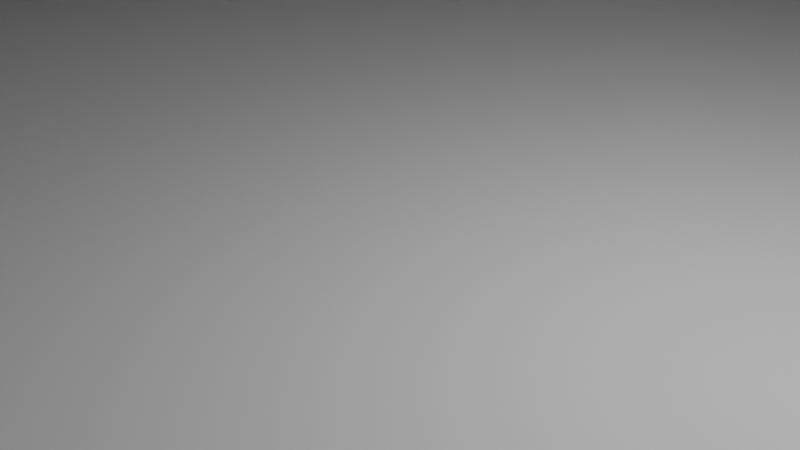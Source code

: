 # Source: cactus.blend  (saved by Blender 5.1.30; exported with 4.5.12 LTS)
import bpy
from mathutils import Matrix  # noqa: F401  (used for matrix-valued properties, if any)

bpy.ops.wm.read_factory_settings(use_empty=True)
scene = bpy.context.scene
scene.name = 'Scene'

# ---- collections
col_collection = bpy.data.collections.new('Collection'); scene.collection.children.link(col_collection)

# ---- world
world_world = bpy.data.worlds.new('World'); scene.world = world_world
world_world.use_nodes = True; world_world.node_tree.nodes.clear()
_N = world_world.node_tree.nodes; _L = world_world.node_tree.links
n0 = _N.new('ShaderNodeOutputWorld'); n0.name = 'World Output'; n0.location = (200, 100)
n1 = _N.new('ShaderNodeBackground'); n1.name = 'Background'; n1.location = (-200, 100)
n1.inputs[0].default_value = (0.05088, 0.05088, 0.05088, 1.0)
_L.new(n1.outputs[0], n0.inputs[0])
n0.is_active_output = True
world_world.color = (0.05088, 0.05088, 0.05088)
world_world.sun_shadow_jitter_overblur = 0.0

# ---- cameras
cam_camera = bpy.data.cameras.new('Camera')
cam_camera.clip_end = 100.0
cam_camera.ortho_scale = 7.314

# ---- lights
light_light = bpy.data.lights.new('Light', 'POINT')
light_light.energy = 1000.0
light_light.shadow_soft_size = 0.1

# ---- meshes
me_cylinder = bpy.data.meshes.new('Cylinder')
me_cylinder.from_pydata([(0.0, 40.0, -75.5), (0.0, 40.0, -70.5), (-30.0, -5.0, 15.0), (15.31, 36.96, -75.5), (30.0, 5.0, -25.0), (15.31, 36.96, -70.5), (-30.0, -4.619, 13.09), (28.28, 28.28, -75.5), (28.28, 28.28, -70.5), (36.96, 15.31, -75.5), (36.96, 15.31, -70.5), (30.0, 4.619, -26.91), (-30.0, -3.536, 11.46), (40.0, 0.0, -75.5), (40.0, 0.0, -70.5), (36.96, -15.31, -75.5), (-30.0, -1.913, 10.38), (36.96, -15.31, -70.5), (28.28, -28.28, -75.5), (30.0, 3.536, -28.54), (28.28, -28.28, -70.5), (-30.0, 0.0, 10.0), (15.31, -36.96, -75.5), (15.31, -36.96, -70.5), (0.0, -40.0, -75.5), (30.0, 1.913, -29.62), (-30.0, 1.913, 10.38), (0.0, -40.0, -70.5), (-15.31, -36.96, -75.5), (-30.0, 3.536, 11.46), (-15.31, -36.96, -70.5), (-28.28, -28.28, -75.5), (-28.28, -28.28, -70.5), (30.0, 0.0, -30.0), (-36.96, -15.31, -75.5), (-30.0, 4.619, 13.09), (-36.96, -15.31, -70.5), (30.0, -1.913, -29.62), (-40.0, 0.0, -75.5), (-40.0, 0.0, -70.5), (-36.96, 15.31, -75.5), (-30.0, 5.0, 15.0), (-36.96, 15.31, -70.5), (-28.28, 28.28, -75.5), (-30.0, 4.619, 16.91), (-28.28, 28.28, -70.5), (30.0, -3.536, -28.54), (-15.31, 36.96, -75.5), (-15.31, 36.96, -70.5), (-30.0, 3.536, 18.54), (-30.0, 1.913, 19.62), (30.0, -4.619, -26.91), (4.47e-06, 9.593, 75.0), (0.0, 15.0, 48.48), (-30.0, 0.0, 20.0), (30.0, -5.0, -25.0), (3.094e-06, 11.26, 73.7), (-30.0, -1.913, 19.62), (1.844e-06, 12.77, 69.94), (-30.0, -3.536, 18.54), (30.0, -4.619, -23.09), (8.661e-07, 13.97, 64.07), (-30.0, -4.619, 16.91), (30.0, -3.536, -21.46), (2.165e-07, 14.74, 56.68), (-35.0, -5.0, 20.0), (3.671, 8.863, 75.0), (-36.91, -4.619, 20.0), (30.0, -1.913, -20.38), (-38.54, -3.536, 20.0), (5.74, 13.86, 48.48), (-39.62, -1.913, 20.0), (-40.0, 0.0, 20.0), (4.31, 10.41, 73.7), (-39.62, 1.913, 20.0), (30.0, 0.0, -20.0), (4.887, 11.8, 69.94), (-38.54, 3.536, 20.0), (-36.91, 4.619, 20.0), (5.345, 12.9, 64.07), (-35.0, 5.0, 20.0), (30.0, 1.913, -20.38), (-33.09, 4.619, 20.0), (5.639, 13.61, 56.68), (-31.46, 3.536, 20.0), (6.783, 6.783, 75.0), (-30.38, 1.913, 20.0), (10.61, 10.61, 48.48), (30.0, 3.536, -21.46), (-30.0, 0.0, 20.0), (-30.38, -1.913, 20.0), (7.965, 7.965, 73.7), (-31.46, -3.536, 20.0), (9.031, 9.031, 69.94), (30.0, 4.619, -23.09), (-33.09, -4.619, 20.0), (35.0, 5.0, -20.0), (-31.95, -5.0, 15.34), (-33.37, -5.0, 16.22), (9.876, 9.876, 64.07), (-34.31, -5.0, 17.44), (36.91, 4.619, -20.0), (-34.84, -5.0, 18.76), (10.42, 10.42, 56.68), (38.54, 3.536, -20.0), (-31.2, -4.619, 17.12), (-32.08, -4.619, 17.67), (8.863, 3.671, 75.0), (39.62, 1.913, -20.0), (-32.66, -4.619, 18.42), (-32.99, -4.619, 19.24), (13.86, 5.74, 48.48), (-30.57, -3.536, 18.64), (40.0, 0.0, -20.0), (-30.99, -3.536, 18.89), (10.41, 4.31, 73.7), (-31.26, -3.536, 19.25), (39.62, -1.913, -20.0), (11.8, 4.887, 69.94), (-31.42, -3.536, 19.64), (-30.15, -1.913, 19.65), (38.54, -3.536, -20.0), (12.9, 5.345, 64.07), (-30.26, -1.913, 19.71), (-30.33, -1.913, 19.8), (36.91, -4.619, -20.0), (-30.37, -1.913, 19.91), (13.61, 5.639, 56.68), (35.0, -5.0, -20.0), (-30.0, 0.0, 20.0), (9.593, 0.0, 75.0), (15.0, 0.0, 48.48), (33.09, -4.619, -20.0), (-30.15, 1.913, 19.65), (11.26, 0.0, 73.7), (31.46, -3.536, -20.0), (-30.26, 1.913, 19.71), (-30.33, 1.913, 19.8), (12.77, 0.0, 69.94), (-30.37, 1.913, 19.91), (30.38, -1.913, -20.0), (-30.57, 3.536, 18.64), (30.0, 0.0, -20.0), (13.97, 0.0, 64.07), (-30.99, 3.536, 18.89), (-31.26, 3.536, 19.25), (30.38, 1.913, -20.0), (-31.42, 3.536, 19.64), (14.74, 0.0, 56.68), (-31.2, 4.619, 17.12), (31.46, 3.536, -20.0), (-32.08, 4.619, 17.67), (8.863, -3.671, 75.0), (13.86, -5.74, 48.48), (-32.66, 4.619, 18.42), (33.09, 4.619, -20.0), (-32.99, 4.619, 19.24), (-31.95, 5.0, 15.34), (10.41, -4.31, 73.7), (31.95, 5.0, -24.66), (-33.37, 5.0, 16.22), (11.8, -4.887, 69.94), (-34.31, 5.0, 17.44), (33.37, 5.0, -23.78), (-34.84, 5.0, 18.76), (12.9, -5.345, 64.07), (-32.7, 4.619, 13.56), (34.31, 5.0, -22.56), (-34.66, 4.619, 14.78), (34.84, 5.0, -21.24), (-35.96, 4.619, 16.45), (-36.69, 4.619, 18.29), (13.61, -5.639, 56.68), (31.2, 4.619, -22.88), (-33.33, 3.536, 12.05), (6.783, -6.783, 75.0), (-35.75, 3.536, 13.55), (-37.36, 3.536, 15.62), (32.08, 4.619, -22.33), (10.61, -10.61, 48.48), (-38.26, 3.536, 17.89), (32.66, 4.619, -21.58), (-33.75, 1.913, 11.04), (7.965, -7.965, 73.7), (-36.48, 1.913, 12.73), (-38.3, 1.913, 15.07), (32.99, 4.619, -20.76), (9.031, -9.031, 69.94), (-39.31, 1.913, 17.62), (-33.9, 0.0, 10.68), (30.57, 3.536, -21.36), (9.876, -9.876, 64.07), (-36.74, 0.0, 12.45), (-38.63, 0.0, 14.87), (30.99, 3.536, -21.11), (-39.68, 0.0, 17.53), (10.42, -10.42, 56.68), (3.671, -8.863, 75.0), (-33.75, -1.913, 11.04), (-36.48, -1.913, 12.73), (31.26, 3.536, -20.75), (-38.3, -1.913, 15.07), (31.42, 3.536, -20.36), (-39.31, -1.913, 17.62), (5.74, -13.86, 48.48), (-33.33, -3.536, 12.05), (30.15, 1.913, -20.35), (-35.75, -3.536, 13.55), (4.31, -10.41, 73.7), (-37.36, -3.536, 15.62), (30.26, 1.913, -20.29), (-38.26, -3.536, 17.89), (4.887, -11.8, 69.94), (30.33, 1.913, -20.2), (-36.69, -4.619, 18.29), (-35.96, -4.619, 16.45), (5.345, -12.9, 64.07), (-34.66, -4.619, 14.78), (30.37, 1.913, -20.09), (-32.7, -4.619, 13.56), (5.639, -13.61, 56.68), (-35.0, -3.478, 50.0), (4.694e-06, -9.593, 75.0), (-35.0, -5.0, 48.59), (30.0, 0.0, -20.0), (0.0, -15.0, 48.48), (-35.0, -4.239, 49.81), (-35.0, -4.796, 49.29), (3.248e-06, -11.26, 73.7), (1.935e-06, -12.77, 69.94), (-35.13, -3.453, 50.0), (-36.91, -4.619, 48.59), (30.15, -1.913, -20.35), (-36.02, -4.036, 49.81), (9.011e-07, -13.97, 64.07), (-36.67, -4.463, 49.29), (30.26, -1.913, -20.29), (-36.0, -2.871, 50.0), (2.305e-07, -14.74, 56.68), (-38.54, -3.536, 48.59), (30.33, -1.913, -20.2), (-3.671, -8.863, 75.0), (-37.27, -3.203, 49.81), (-38.2, -3.446, 49.29), (30.37, -1.913, -20.09), (-5.74, -13.86, 48.48), (-36.84, -1.616, 50.0), (-39.62, -1.913, 48.59), (-4.31, -10.41, 73.7), (30.57, -3.536, -21.36), (-38.23, -1.765, 49.81), (-39.25, -1.874, 49.29), (-4.887, -11.8, 69.94), (30.99, -3.536, -21.11), (-37.16, 3.008e-06, 50.0), (31.26, -3.536, -20.75), (-40.0, 0.0, 48.59), (-38.58, 1.502e-06, 49.81), (-5.345, -12.9, 64.07), (31.42, -3.536, -20.36), (-39.62, 4.005e-07, 49.29), (-5.639, -13.61, 56.68), (-36.84, 1.616, 50.0), (-6.783, -6.783, 75.0), (-39.62, 1.913, 48.59), (-38.23, 1.765, 49.81), (31.2, -4.619, -22.88), (-39.25, 1.874, 49.29), (-10.61, -10.61, 48.48), (-36.0, 2.871, 50.0), (32.08, -4.619, -22.33), (-7.965, -7.965, 73.7), (-38.54, 3.536, 48.59), (-37.27, 3.203, 49.81), (32.66, -4.619, -21.58), (-38.2, 3.446, 49.29), (-9.031, -9.031, 69.94), (-35.13, 3.453, 50.0), (32.99, -4.619, -20.76), (31.95, -5.0, -24.66), (-36.91, 4.619, 48.59), (-9.876, -9.876, 64.07), (-36.02, 4.036, 49.81), (-36.67, 4.463, 49.29), (33.37, -5.0, -23.78), (-10.42, -10.42, 56.68), (-35.0, 3.478, 50.0), (-35.0, 5.0, 48.59), (34.31, -5.0, -22.56), (-8.863, -3.671, 75.0), (-35.0, 4.239, 49.81), (34.84, -5.0, -21.24), (-35.0, 4.796, 49.29), (-34.87, 3.453, 50.0), (-13.86, -5.74, 48.48), (32.7, -4.619, -26.44), (-33.09, 4.619, 48.59), (-10.41, -4.31, 73.7), (-33.98, 4.036, 49.81), (-33.33, 4.463, 49.29), (34.66, -4.619, -25.22), (-11.8, -4.887, 69.94), (-34.0, 2.871, 50.0), (-31.46, 3.536, 48.59), (35.96, -4.619, -23.55), (-12.9, -5.345, 64.07), (-32.73, 3.203, 49.81), (-13.61, -5.639, 56.68), (-31.8, 3.446, 49.29), (36.69, -4.619, -21.71), (-33.16, 1.616, 50.0), (33.33, -3.536, -27.95), (-30.38, 1.913, 48.59), (-9.593, 0.0, 75.0), (-31.77, 1.765, 49.81), (35.75, -3.536, -26.45), (-30.75, 1.874, 49.29), (-32.84, 0.0, 50.0), (-15.0, 0.0, 48.48), (-11.26, 0.0, 73.7), (-30.0, 0.0, 48.59), (-31.42, 0.0, 49.81), (37.36, -3.536, -24.38), (-12.77, 0.0, 69.94), (-30.38, 0.0, 49.29), (38.26, -3.536, -22.11), (-33.16, -1.616, 50.0), (33.75, -1.913, -28.96), (-30.38, -1.913, 48.59), (-31.77, -1.765, 49.81), (-13.97, 0.0, 64.07), (36.48, -1.913, -27.27), (-30.75, -1.874, 49.29), (-34.0, -2.871, 50.0), (-14.74, 0.0, 56.68), (-31.46, -3.536, 48.59), (-8.863, 3.671, 75.0), (38.3, -1.913, -24.93), (-32.73, -3.203, 49.81), (-31.8, -3.446, 49.29), (-13.86, 5.74, 48.48), (-34.87, -3.453, 50.0), (39.31, -1.913, -22.38), (-33.09, -4.619, 48.59), (33.9, 0.0, -29.32), (-33.98, -4.036, 49.81), (-10.41, 4.31, 73.7), (-33.33, -4.463, 49.29), (36.74, 0.0, -27.55), (-11.8, 4.887, 69.94), (38.63, 0.0, -25.13), (-12.9, 5.345, 64.07), (-13.61, 5.639, 56.68), (39.68, 0.0, -22.47), (33.75, 1.913, -28.96), (-6.783, 6.783, 75.0), (36.48, 1.913, -27.27), (-10.61, 10.61, 48.48), (-7.965, 7.965, 73.7), (38.3, 1.913, -24.93), (39.31, 1.913, -22.38), (-9.031, 9.031, 69.94), (33.33, 3.536, -27.95), (-9.876, 9.876, 64.07), (-10.42, 10.42, 56.68), (35.75, 3.536, -26.45), (37.36, 3.536, -24.38), (-3.671, 8.863, 75.0), (-5.74, 13.86, 48.48), (38.26, 3.536, -22.11), (-4.31, 10.41, 73.7), (36.69, 4.619, -21.71), (-4.887, 11.8, 69.94), (35.96, 4.619, -23.55), (34.66, 4.619, -25.22), (-5.345, 12.9, 64.07), (32.7, 4.619, -26.44), (-5.639, 13.61, 56.68), (35.0, 3.478, 10.0), (35.0, 5.0, 8.586), (35.0, 4.239, 9.811), (35.0, 4.796, 9.293), (35.13, 3.453, 10.0), (36.91, 4.619, 8.586), (36.02, 4.036, 9.811), (36.67, 4.463, 9.293), (36.0, 2.871, 10.0), (38.54, 3.536, 8.586), (37.27, 3.203, 9.811), (38.2, 3.446, 9.293), (36.84, 1.616, 10.0), (39.62, 1.913, 8.586), (38.23, 1.765, 9.811), (39.25, 1.874, 9.293), (37.16, -3.008e-06, 10.0), (40.0, 0.0, 8.586), (38.58, -1.502e-06, 9.811), (39.62, -4.005e-07, 9.293), (36.84, -1.616, 10.0), (39.62, -1.913, 8.586), (38.23, -1.765, 9.811), (39.25, -1.874, 9.293), (36.0, -2.871, 10.0), (38.54, -3.536, 8.586), (37.27, -3.203, 9.811), (38.2, -3.446, 9.293), (35.13, -3.453, 10.0), (36.91, -4.619, 8.586), (36.02, -4.036, 9.811), (36.67, -4.463, 9.293), (35.0, -3.478, 10.0), (35.0, -5.0, 8.586), (35.0, -4.239, 9.811), (35.0, -4.796, 9.293), (34.87, -3.453, 10.0), (33.09, -4.619, 8.586), (33.98, -4.036, 9.811), (33.33, -4.463, 9.293), (34.0, -2.871, 10.0), (31.46, -3.536, 8.586), (32.73, -3.203, 9.811), (31.8, -3.446, 9.293), (33.16, -1.616, 10.0), (30.38, -1.913, 8.586), (31.77, -1.765, 9.811), (30.75, -1.874, 9.293), (32.84, 0.0, 10.0), (30.0, 0.0, 8.586), (31.42, 0.0, 9.811), (30.38, 0.0, 9.293), (33.16, 1.616, 10.0), (30.38, 1.913, 8.586), (31.77, 1.765, 9.811), (30.75, 1.874, 9.293), (34.0, 2.871, 10.0), (31.46, 3.536, 8.586), (32.73, 3.203, 9.811), (31.8, 3.446, 9.293), (34.87, 3.453, 10.0), (33.09, 4.619, 8.586), (33.98, 4.036, 9.811), (33.33, 4.463, 9.293), (14.3, 3.536, -21.46), (14.01, 5.0, -25.0), (14.08, 4.619, -26.91), (14.08, 4.619, -23.09), (14.62, 1.913, -29.62), (15.0, 0.0, -30.0), (15.0, 0.0, -20.0), (14.3, 3.536, -28.54), (14.62, 1.913, -20.38), (14.62, -1.913, -29.62), (14.62, -1.913, -20.38), (14.01, -5.0, -25.0), (14.08, -4.619, -26.91), (14.08, -4.619, -23.09), (14.3, -3.536, -21.46), (14.3, -3.536, -28.54), (-14.01, -5.0, 15.0), (-14.08, -4.619, 16.91), (-14.08, -4.619, 13.09), (-14.3, -3.536, 18.54), (-14.3, -3.536, 11.46), (-14.62, -1.913, 19.62), (-14.62, -1.913, 10.38), (-15.0, 0.0, 10.0), (-15.0, 0.0, 20.0), (-14.62, 1.913, 10.38), (-14.62, 1.913, 19.62), (-14.3, 3.536, 11.46), (-14.3, 3.536, 18.54), (-14.08, 4.619, 13.09), (-14.08, 4.619, 16.91), (-14.01, 5.0, 15.0), (0.0, 15.0, -70.5), (5.74, 13.86, -70.5), (-5.74, 13.86, -70.5), (10.61, 10.61, -70.5), (13.86, 5.74, -70.5), (15.0, 0.0, -70.5), (13.86, -5.74, -70.5), (10.61, -10.61, -70.5), (5.74, -13.86, -70.5), (0.0, -15.0, -70.5), (-5.74, -13.86, -70.5), (-10.61, -10.61, -70.5), (-13.86, -5.74, -70.5), (-15.0, 0.0, -70.5), (-13.86, 5.74, -70.5), (-10.61, 10.61, -70.5)], [], [(70, 53, 64, 83), (83, 64, 61, 79), (79, 61, 58, 76), (76, 58, 56, 73), (73, 56, 52, 66), (87, 70, 83, 103), (103, 83, 79, 99), (99, 79, 76, 93), (93, 76, 73, 91), (91, 73, 66, 85), (111, 87, 103, 127), (127, 103, 99, 122), (122, 99, 93, 118), (118, 93, 91, 115), (115, 91, 85, 107), (131, 111, 127, 148), (148, 127, 122, 143), (143, 122, 118, 138), (138, 118, 115, 134), (134, 115, 107, 130), (153, 131, 148, 172), (172, 148, 143, 165), (165, 143, 138, 161), (161, 138, 134, 158), (158, 134, 130, 152), (179, 153, 172, 196), (196, 172, 165, 191), (191, 165, 161, 187), (187, 161, 158, 183), (183, 158, 152, 175), (204, 179, 196, 220), (220, 196, 191, 216), (216, 191, 187, 212), (212, 187, 183, 208), (208, 183, 175, 197), (225, 204, 220, 238), (238, 220, 216, 234), (234, 216, 212, 229), (229, 212, 208, 228), (228, 208, 197, 222), (245, 225, 238, 261), (261, 238, 234, 258), (258, 234, 229, 252), (252, 229, 228, 248), (248, 228, 222, 241), (268, 245, 261, 285), (285, 261, 258, 281), (281, 258, 252, 276), (276, 252, 248, 271), (271, 248, 241, 263), (294, 268, 285, 307), (307, 285, 281, 305), (305, 281, 276, 301), (301, 276, 271, 297), (297, 271, 263, 289), (318, 294, 307, 334), (334, 307, 305, 330), (330, 305, 301, 323), (323, 301, 297, 319), (319, 297, 289, 313), (340, 318, 334, 352), (352, 334, 330, 351), (351, 330, 323, 349), (349, 323, 319, 346), (346, 319, 313, 336), (357, 340, 352, 364), (364, 352, 351, 363), (363, 351, 349, 361), (361, 349, 346, 358), (358, 346, 336, 355), (368, 357, 364, 377), (377, 364, 363, 375), (375, 363, 361, 372), (372, 361, 358, 370), (370, 358, 355, 367), (53, 368, 377, 64), (64, 377, 375, 61), (61, 375, 372, 58), (58, 372, 370, 56), (56, 370, 367, 52), (222, 197, 175, 152, 130, 107, 85, 66, 52, 367, 355, 336, 313, 289, 263, 241), (474, 53, 70, 475), (476, 368, 53, 474), (475, 70, 87, 477), (477, 87, 111, 478), (478, 111, 131, 448, 450, 442, 445, 443, 444, 449, 446, 447, 479), (479, 447, 451, 457, 454, 453, 455, 456, 452, 448, 131, 153, 480), (480, 153, 179, 481), (481, 179, 204, 482), (482, 204, 225, 483), (483, 225, 245, 484), (484, 245, 268, 485), (485, 268, 294, 486), (458, 460, 462, 464, 465, 487, 486, 294, 318, 466, 463, 461, 459), (318, 340, 488, 487, 465, 467, 469, 471, 473, 472, 470, 468, 466), (488, 340, 357, 489), (489, 357, 368, 476), (443, 4, 11, 444), (444, 11, 19, 449), (449, 19, 25, 446), (446, 25, 33, 447), (447, 33, 37, 451), (451, 37, 46, 457), (457, 46, 51, 454), (454, 51, 55, 453), (55, 60, 455, 453), (60, 63, 456, 455), (63, 68, 452, 456), (452, 68, 75, 224, 448), (224, 75, 81, 450, 448), (450, 81, 88, 442), (442, 88, 94, 445), (445, 94, 4, 443), (101, 104, 369, 371), (104, 108, 360, 369), (108, 113, 353, 360), (113, 117, 342, 353), (117, 121, 325, 342), (121, 125, 309, 325), (125, 128, 291, 309), (128, 132, 278, 291), (132, 135, 259, 278), (135, 140, 244, 259), (140, 142, 244), (142, 146, 218), (146, 150, 202, 218), (150, 155, 186, 202), (155, 96, 169, 186), (96, 101, 371, 169), (186, 169, 167, 181), (181, 167, 163, 178), (178, 163, 159, 173), (173, 159, 4, 94), (202, 186, 181, 200), (200, 181, 178, 194), (194, 178, 173, 190), (190, 173, 94, 88), (218, 202, 200, 213), (213, 200, 194, 210), (210, 194, 190, 206), (206, 190, 88, 81), (213, 142, 218), (142, 213, 210, 224), (224, 210, 75), (206, 75, 210), (81, 75, 206), (142, 240, 244), (240, 142, 224, 236), (224, 232, 236), (75, 232, 224), (75, 68, 232), (259, 244, 240, 255), (255, 240, 236, 253), (253, 236, 232, 249), (249, 232, 68, 63), (278, 259, 255, 274), (274, 255, 253, 270), (270, 253, 249, 266), (266, 249, 63, 60), (291, 278, 274, 288), (288, 274, 270, 284), (284, 270, 266, 279), (279, 266, 60, 55), (309, 291, 288, 304), (304, 288, 284, 300), (300, 284, 279, 295), (295, 279, 55, 51), (325, 309, 304, 322), (322, 304, 300, 315), (315, 300, 295, 311), (311, 295, 51, 46), (342, 325, 322, 337), (337, 322, 315, 331), (331, 315, 311, 327), (327, 311, 46, 37), (353, 342, 337, 350), (350, 337, 331, 348), (348, 331, 327, 344), (344, 327, 37, 33), (360, 353, 350, 359), (359, 350, 348, 356), (356, 348, 344, 354), (354, 344, 33, 25), (369, 360, 359, 366), (366, 359, 356, 365), (365, 356, 354, 362), (362, 354, 25, 19), (371, 369, 366, 373), (373, 366, 365, 374), (374, 365, 362, 376), (376, 362, 19, 11), (169, 371, 373, 167), (167, 373, 374, 163), (163, 374, 376, 159), (159, 376, 11, 4), (383, 379, 381, 385), (385, 381, 380, 384), (384, 380, 378, 382), (387, 383, 385, 389), (389, 385, 384, 388), (388, 384, 382, 386), (391, 387, 389, 393), (393, 389, 388, 392), (392, 388, 386, 390), (395, 391, 393, 397), (397, 393, 392, 396), (396, 392, 390, 394), (399, 395, 397, 401), (401, 397, 396, 400), (400, 396, 394, 398), (403, 399, 401, 405), (405, 401, 400, 404), (404, 400, 398, 402), (407, 403, 405, 409), (409, 405, 404, 408), (408, 404, 402, 406), (411, 407, 409, 413), (413, 409, 408, 412), (412, 408, 406, 410), (415, 411, 413, 417), (417, 413, 412, 416), (416, 412, 410, 414), (419, 415, 417, 421), (421, 417, 416, 420), (420, 416, 414, 418), (423, 419, 421, 425), (425, 421, 420, 424), (424, 420, 418, 422), (427, 423, 425, 429), (429, 425, 424, 428), (428, 424, 422, 426), (431, 427, 429, 433), (433, 429, 428, 432), (432, 428, 426, 430), (435, 431, 433, 437), (437, 433, 432, 436), (436, 432, 430, 434), (439, 435, 437, 441), (441, 437, 436, 440), (440, 436, 434, 438), (379, 439, 441, 381), (381, 441, 440, 380), (380, 440, 438, 378), (382, 378, 438, 434, 430, 426, 422, 418, 414, 410, 406, 402, 398, 394, 390, 386), (96, 379, 383, 101), (155, 439, 379, 96), (101, 383, 387, 104), (104, 387, 391, 108), (108, 391, 395, 113), (113, 395, 399, 117), (117, 399, 403, 121), (121, 403, 407, 125), (125, 407, 411, 128), (128, 411, 415, 132), (132, 415, 419, 135), (135, 419, 423, 140), (140, 423, 427, 142), (142, 427, 431, 146), (146, 431, 435, 150), (150, 435, 439, 155), (458, 2, 6, 460), (460, 6, 12, 462), (462, 12, 16, 464), (464, 16, 21, 465), (26, 467, 465, 21), (29, 469, 467, 26), (35, 471, 469, 29), (41, 473, 471, 35), (473, 41, 44, 472), (472, 44, 49, 470), (470, 49, 50, 468), (50, 54, 129, 466, 468), (54, 57, 463, 466, 129), (57, 59, 461, 463), (59, 62, 459, 461), (62, 2, 458, 459), (67, 69, 211, 214), (69, 71, 203, 211), (71, 72, 195, 203), (72, 74, 188, 195), (74, 77, 180, 188), (77, 78, 171, 180), (78, 80, 164, 171), (80, 82, 156, 164), (82, 84, 147, 156), (84, 86, 139, 147), (89, 139, 86), (90, 126, 89), (90, 92, 119, 126), (92, 95, 110, 119), (95, 65, 102, 110), (65, 67, 214, 102), (110, 102, 100, 109), (109, 100, 98, 106), (106, 98, 97, 105), (105, 97, 2, 62), (119, 110, 109, 116), (116, 109, 106, 114), (114, 106, 105, 112), (112, 105, 62, 59), (126, 119, 116, 124), (124, 116, 114, 123), (123, 114, 112, 120), (120, 112, 59, 57), (126, 124, 89), (89, 124, 123, 129), (54, 129, 123), (123, 120, 54), (120, 57, 54), (137, 139, 89), (137, 89, 129, 136), (133, 136, 129), (133, 129, 54), (133, 54, 50), (147, 139, 137, 145), (145, 137, 136, 144), (144, 136, 133, 141), (141, 133, 50, 49), (156, 147, 145, 154), (154, 145, 144, 151), (151, 144, 141, 149), (149, 141, 49, 44), (164, 156, 154, 162), (162, 154, 151, 160), (160, 151, 149, 157), (157, 149, 44, 41), (171, 164, 162, 170), (170, 162, 160, 168), (168, 160, 157, 166), (166, 157, 41, 35), (180, 171, 170, 177), (177, 170, 168, 176), (176, 168, 166, 174), (174, 166, 35, 29), (188, 180, 177, 185), (185, 177, 176, 184), (184, 176, 174, 182), (182, 174, 29, 26), (195, 188, 185, 193), (193, 185, 184, 192), (192, 184, 182, 189), (189, 182, 26, 21), (203, 195, 193, 201), (201, 193, 192, 199), (199, 192, 189, 198), (198, 189, 21, 16), (211, 203, 201, 209), (209, 201, 199, 207), (207, 199, 198, 205), (205, 198, 16, 12), (214, 211, 209, 215), (215, 209, 207, 217), (217, 207, 205, 219), (219, 205, 12, 6), (102, 214, 215, 100), (100, 215, 217, 98), (98, 217, 219, 97), (97, 219, 6, 2), (231, 223, 227, 235), (235, 227, 226, 233), (233, 226, 221, 230), (239, 231, 235, 243), (243, 235, 233, 242), (242, 233, 230, 237), (247, 239, 243, 251), (251, 243, 242, 250), (250, 242, 237, 246), (256, 247, 251, 260), (260, 251, 250, 257), (257, 250, 246, 254), (264, 256, 260, 267), (267, 260, 257, 265), (265, 257, 254, 262), (272, 264, 267, 275), (275, 267, 265, 273), (273, 265, 262, 269), (280, 272, 275, 283), (283, 275, 273, 282), (282, 273, 269, 277), (287, 280, 283, 292), (292, 283, 282, 290), (290, 282, 277, 286), (296, 287, 292, 299), (299, 292, 290, 298), (298, 290, 286, 293), (303, 296, 299, 308), (308, 299, 298, 306), (306, 298, 293, 302), (312, 303, 308, 316), (316, 308, 306, 314), (314, 306, 302, 310), (320, 312, 316, 324), (324, 316, 314, 321), (321, 314, 310, 317), (328, 320, 324, 332), (332, 324, 321, 329), (329, 321, 317, 326), (335, 328, 332, 339), (339, 332, 329, 338), (338, 329, 326, 333), (343, 335, 339, 347), (347, 339, 338, 345), (345, 338, 333, 341), (223, 343, 347, 227), (227, 347, 345, 226), (226, 345, 341, 221), (286, 277, 269, 262, 254, 246, 237, 230, 221, 341, 333, 326, 317, 310, 302, 293), (65, 223, 231, 67), (95, 343, 223, 65), (67, 231, 239, 69), (69, 239, 247, 71), (71, 247, 256, 72), (72, 256, 264, 74), (74, 264, 272, 77), (77, 272, 280, 78), (78, 280, 287, 80), (80, 287, 296, 82), (82, 296, 303, 84), (84, 303, 312, 86), (86, 312, 320, 89), (89, 320, 328, 90), (90, 328, 335, 92), (92, 335, 343, 95), (0, 1, 5, 3), (3, 5, 8, 7), (7, 8, 10, 9), (9, 10, 14, 13), (13, 14, 17, 15), (15, 17, 20, 18), (18, 20, 23, 22), (22, 23, 27, 24), (24, 27, 30, 28), (28, 30, 32, 31), (31, 32, 36, 34), (34, 36, 39, 38), (38, 39, 42, 40), (40, 42, 45, 43), (477, 8, 5, 1, 48, 45, 42, 39, 36, 32, 30, 27, 23, 20, 481, 482, 483, 484, 485, 486, 487, 488, 489, 476, 474, 475), (481, 20, 17, 14, 10, 8, 477, 478, 479, 480), (43, 45, 48, 47), (47, 48, 1, 0), (0, 3, 7, 9, 13, 15, 18, 22, 24, 28, 31, 34, 38, 40, 43, 47)])
_uv = me_cylinder.uv_layers.new(name='UVMap')
_uv.uv.foreach_set('vector', [0.9375, 0.9116, 1.0, 0.9116, 0.9994, 0.9389, 0.9375, 0.9389, 0.9375, 0.9389, 0.9994, 0.9389, 0.9978, 1.0, 0.9375, 1.0, 0.3416, 0.4712, 0.25, 0.4894, 0.25, 0.4543, 0.3282, 0.4388, 0.3282, 0.4388, 0.25, 0.4543, 0.25, 0.4302, 0.319, 0.4165, 0.319, 0.4165, 0.25, 0.4302, 0.25, 0.4035, 0.3087, 0.3918, 0.875, 0.9116, 0.9375, 0.9116, 0.9375, 0.9389, 0.875, 0.9389, 0.875, 0.9389, 0.9375, 0.9389, 0.9375, 1.0, 0.875, 1.0, 0.4193, 0.4193, 0.3416, 0.4712, 0.3282, 0.4388, 0.3945, 0.3945, 0.3945, 0.3945, 0.3282, 0.4388, 0.319, 0.4165, 0.3774, 0.3774, 0.3774, 0.3774, 0.319, 0.4165, 0.3087, 0.3918, 0.3585, 0.3585, 0.8125, 0.9116, 0.875, 0.9116, 0.875, 0.9389, 0.8125, 0.9389, 0.8125, 0.9389, 0.875, 0.9389, 0.875, 1.0, 0.8125, 1.0, 0.4712, 0.3416, 0.4193, 0.4193, 0.3945, 0.3945, 0.4388, 0.3282, 0.4388, 0.3282, 0.3945, 0.3945, 0.3774, 0.3774, 0.4165, 0.319, 0.4165, 0.319, 0.3774, 0.3774, 0.3585, 0.3585, 0.3918, 0.3087, 0.75, 0.9116, 0.8125, 0.9116, 0.8125, 0.9389, 0.75, 0.9389, 0.75, 0.9389, 0.8125, 0.9389, 0.8125, 1.0, 0.75, 1.0, 0.4894, 0.25, 0.4712, 0.3416, 0.4388, 0.3282, 0.4543, 0.25, 0.4543, 0.25, 0.4388, 0.3282, 0.4165, 0.319, 0.4302, 0.25, 0.4302, 0.25, 0.4165, 0.319, 0.3918, 0.3087, 0.4035, 0.25, 0.6875, 0.9116, 0.75, 0.9116, 0.75, 0.9389, 0.6875, 0.9389, 0.6875, 0.9389, 0.75, 0.9389, 0.75, 1.0, 0.6875, 1.0, 0.4712, 0.1584, 0.4894, 0.25, 0.4543, 0.25, 0.4388, 0.1718, 0.4388, 0.1718, 0.4543, 0.25, 0.4302, 0.25, 0.4165, 0.181, 0.4165, 0.181, 0.4302, 0.25, 0.4035, 0.25, 0.3918, 0.1913, 0.625, 0.9116, 0.6875, 0.9116, 0.6875, 0.9389, 0.625, 0.9389, 0.625, 0.9389, 0.6875, 0.9389, 0.6875, 1.0, 0.625, 1.0, 0.4193, 0.08074, 0.4712, 0.1584, 0.4388, 0.1718, 0.3945, 0.1055, 0.3945, 0.1055, 0.4388, 0.1718, 0.4165, 0.181, 0.3774, 0.1226, 0.3774, 0.1226, 0.4165, 0.181, 0.3918, 0.1913, 0.3585, 0.1415, 0.5625, 0.9116, 0.625, 0.9116, 0.625, 0.9389, 0.5625, 0.9389, 0.5625, 0.9389, 0.625, 0.9389, 0.625, 1.0, 0.5625, 1.0, 0.3416, 0.02885, 0.4193, 0.08074, 0.3945, 0.1055, 0.3282, 0.06122, 0.3282, 0.06122, 0.3945, 0.1055, 0.3774, 0.1226, 0.319, 0.0835, 0.319, 0.0835, 0.3774, 0.1226, 0.3585, 0.1415, 0.3087, 0.1082, 0.5, 0.9116, 0.5625, 0.9116, 0.5625, 0.9389, 0.5, 0.9389, 0.5, 0.9389, 0.5625, 0.9389, 0.5625, 1.0, 0.5, 1.0, 0.25, 0.01063, 0.3416, 0.02885, 0.3282, 0.06122, 0.25, 0.04566, 0.25, 0.04566, 0.3282, 0.06122, 0.319, 0.0835, 0.25, 0.06978, 0.25, 0.06978, 0.319, 0.0835, 0.3087, 0.1082, 0.25, 0.09652, 0.4375, 0.9116, 0.5, 0.9116, 0.5, 0.9389, 0.4375, 0.9389, 0.4375, 0.9389, 0.5, 0.9389, 0.5, 1.0, 0.4375, 1.0, 0.1584, 0.02885, 0.25, 0.01063, 0.25, 0.04566, 0.1718, 0.06122, 0.1718, 0.06122, 0.25, 0.04566, 0.25, 0.06978, 0.181, 0.0835, 0.181, 0.0835, 0.25, 0.06978, 0.25, 0.09652, 0.1913, 0.1082, 0.375, 0.9116, 0.4375, 0.9116, 0.4375, 0.9389, 0.375, 0.9389, 0.375, 0.9389, 0.4375, 0.9389, 0.4375, 1.0, 0.375, 1.0, 0.08074, 0.08074, 0.1584, 0.02885, 0.1718, 0.06122, 0.1055, 0.1055, 0.1055, 0.1055, 0.1718, 0.06122, 0.181, 0.0835, 0.1226, 0.1226, 0.1226, 0.1226, 0.181, 0.0835, 0.1913, 0.1082, 0.1415, 0.1415, 0.3125, 0.9116, 0.375, 0.9116, 0.375, 0.9389, 0.3125, 0.9389, 0.3125, 0.9389, 0.375, 0.9389, 0.375, 1.0, 0.3125, 1.0, 0.02885, 0.1584, 0.08074, 0.08074, 0.1055, 0.1055, 0.06122, 0.1718, 0.06122, 0.1718, 0.1055, 0.1055, 0.1226, 0.1226, 0.0835, 0.181, 0.0835, 0.181, 0.1226, 0.1226, 0.1415, 0.1415, 0.1082, 0.1913, 0.25, 0.9116, 0.3125, 0.9116, 0.3125, 0.9389, 0.25, 0.9389, 0.25, 0.9389, 0.3125, 0.9389, 0.3125, 1.0, 0.25, 1.0, 0.01063, 0.25, 0.02885, 0.1584, 0.06122, 0.1718, 0.04566, 0.25, 0.04566, 0.25, 0.06122, 0.1718, 0.0835, 0.181, 0.06978, 0.25, 0.06978, 0.25, 0.0835, 0.181, 0.1082, 0.1913, 0.09652, 0.25, 0.1875, 0.9116, 0.25, 0.9116, 0.25, 0.9389, 0.1875, 0.9389, 0.1875, 0.9389, 0.25, 0.9389, 0.25, 1.0, 0.1875, 1.0, 0.02885, 0.3416, 0.01063, 0.25, 0.04566, 0.25, 0.06122, 0.3282, 0.06122, 0.3282, 0.04566, 0.25, 0.06978, 0.25, 0.0835, 0.319, 0.0835, 0.319, 0.06978, 0.25, 0.09652, 0.25, 0.1082, 0.3087, 0.125, 0.9116, 0.1875, 0.9116, 0.1875, 0.9389, 0.125, 0.9389, 0.125, 0.9389, 0.1875, 0.9389, 0.1875, 1.0, 0.125, 1.0, 0.08074, 0.4193, 0.02885, 0.3416, 0.06122, 0.3282, 0.1055, 0.3945, 0.1055, 0.3945, 0.06122, 0.3282, 0.0835, 0.319, 0.1226, 0.3774, 0.1226, 0.3774, 0.0835, 0.319, 0.1082, 0.3087, 0.1415, 0.3585, 0.0625, 0.9116, 0.125, 0.9116, 0.125, 0.9389, 0.0625, 0.9389, 0.0625, 0.9389, 0.125, 0.9389, 0.125, 1.0, 0.0625, 1.0, 0.1584, 0.4712, 0.08074, 0.4193, 0.1055, 0.3945, 0.1718, 0.4388, 0.1718, 0.4388, 0.1055, 0.3945, 0.1226, 0.3774, 0.181, 0.4165, 0.181, 0.4165, 0.1226, 0.3774, 0.1415, 0.3585, 0.1913, 0.3918, 0.0, 0.9116, 0.0625, 0.9116, 0.0625, 0.9389, 0.0005513, 0.9389, 0.0005513, 0.9389, 0.0625, 0.9389, 0.0625, 1.0, 0.002151, 1.0, 0.25, 0.4894, 0.1584, 0.4712, 0.1718, 0.4388, 0.25, 0.4543, 0.25, 0.4543, 0.1718, 0.4388, 0.181, 0.4165, 0.25, 0.4302, 0.25, 0.4302, 0.181, 0.4165, 0.1913, 0.3918, 0.25, 0.4035, 0.25, 0.09652, 0.3087, 0.1082, 0.3585, 0.1415, 0.3918, 0.1913, 0.4035, 0.25, 0.3918, 0.3087, 0.3585, 0.3585, 0.3087, 0.3918, 0.25, 0.4035, 0.1913, 0.3918, 0.1415, 0.3585, 0.1082, 0.3087, 0.09652, 0.25, 0.1082, 0.1913, 0.1415, 0.1415, 0.1913, 0.1082, 1.0, 0.515, 1.0, 0.9116, 0.9375, 0.9116, 0.9375, 0.515, 0.0625, 0.515, 0.0625, 0.9116, 0.0, 0.9116, 0.0, 0.515, 0.9375, 0.515, 0.9375, 0.9116, 0.875, 0.9116, 0.875, 0.515, 0.875, 0.515, 0.875, 0.9116, 0.8125, 0.9116, 0.8125, 0.515, 0.8125, 0.515, 0.8125, 0.9116, 0.75, 0.9116, 0.75, 0.6833, 0.7708, 0.6821, 0.7885, 0.6785, 0.8003, 0.673, 0.8044, 0.6667, 0.8003, 0.6603, 0.7885, 0.6549, 0.7708, 0.6513, 0.75, 0.65, 0.75, 0.515, 0.75, 0.515, 0.75, 0.65, 0.7292, 0.6513, 0.7115, 0.6549, 0.6997, 0.6603, 0.6956, 0.6667, 0.6997, 0.673, 0.7115, 0.6785, 0.7292, 0.6821, 0.75, 0.6833, 0.75, 0.9116, 0.6875, 0.9116, 0.6875, 0.515, 0.6875, 0.515, 0.6875, 0.9116, 0.625, 0.9116, 0.625, 0.515, 0.625, 0.515, 0.625, 0.9116, 0.5625, 0.9116, 0.5625, 0.515, 0.5625, 0.515, 0.5625, 0.9116, 0.5, 0.9116, 0.5, 0.515, 0.5, 0.515, 0.5, 0.9116, 0.4375, 0.9116, 0.4375, 0.515, 0.4375, 0.515, 0.4375, 0.9116, 0.375, 0.9116, 0.375, 0.515, 0.375, 0.515, 0.375, 0.9116, 0.3125, 0.9116, 0.3125, 0.515, 0.3044, 0.8, 0.3003, 0.7936, 0.2885, 0.7882, 0.2708, 0.7846, 0.25, 0.7833, 0.25, 0.515, 0.3125, 0.515, 0.3125, 0.9116, 0.25, 0.9116, 0.25, 0.8167, 0.2708, 0.8154, 0.2885, 0.8118, 0.3003, 0.8064, 0.25, 0.9116, 0.1875, 0.9116, 0.1875, 0.515, 0.25, 0.515, 0.25, 0.7833, 0.2292, 0.7846, 0.2115, 0.7882, 0.1997, 0.7936, 0.1956, 0.8, 0.1997, 0.8064, 0.2115, 0.8118, 0.2292, 0.8154, 0.25, 0.8167, 0.1875, 0.515, 0.1875, 0.9116, 0.125, 0.9116, 0.125, 0.515, 0.125, 0.515, 0.125, 0.9116, 0.0625, 0.9116, 0.0625, 0.515, 1.0, 0.6001, 1.0, 1.0, 0.9375, 1.0, 0.9375, 0.602, 0.9375, 0.602, 0.9375, 1.0, 0.875, 1.0, 0.875, 0.6074, 0.875, 0.6074, 0.875, 1.0, 0.8125, 1.0, 0.8125, 0.6155, 0.8125, 0.6155, 0.8125, 1.0, 0.75, 1.0, 0.75, 0.625, 0.75, 0.625, 0.75, 1.0, 0.6875, 1.0, 0.6875, 0.6155, 0.6875, 0.6155, 0.6875, 1.0, 0.625, 1.0, 0.625, 0.6074, 0.625, 0.6074, 0.625, 1.0, 0.5625, 1.0, 0.5625, 0.602, 0.5625, 0.602, 0.5625, 1.0, 0.5, 1.0, 0.5, 0.6001, 0.5, 1.0, 0.4375, 1.0, 0.4375, 0.602, 0.5, 0.6001, 0.4375, 1.0, 0.375, 1.0, 0.375, 0.6074, 0.4375, 0.602, 0.375, 1.0, 0.3125, 1.0, 0.3125, 0.6155, 0.375, 0.6074, 0.3125, 0.6155, 0.3125, 1.0, 0.25, 1.0, 0.25, 1.0, 0.25, 0.625, 0.25, 1.0, 0.25, 1.0, 0.1875, 1.0, 0.1875, 0.6155, 0.25, 0.625, 0.1875, 0.6155, 0.1875, 1.0, 0.125, 1.0, 0.125, 0.6074, 0.125, 0.6074, 0.125, 1.0, 0.0625, 1.0, 0.0625, 0.602, 0.0625, 0.602, 0.0625, 1.0, 0.0, 1.0, 0.0, 0.6001, 0.9375, 0.5, 0.875, 0.5, 0.875, 0.6, 0.9375, 0.6, 0.875, 0.5, 0.8125, 0.5, 0.8125, 0.6, 0.875, 0.6, 0.8125, 0.5, 0.75, 0.5, 0.75, 0.6, 0.8125, 0.6, 0.75, 0.5, 0.6875, 0.5, 0.6875, 0.6, 0.75, 0.6, 0.6875, 0.5, 0.625, 0.5, 0.625, 0.6, 0.6875, 0.6, 0.625, 0.5, 0.5625, 0.5, 0.5625, 0.6, 0.625, 0.6, 0.5625, 0.5, 0.5, 0.5, 0.5, 0.6, 0.5625, 0.6, 0.5, 0.5, 0.4375, 0.5, 0.4375, 0.6, 0.5, 0.6, 0.4375, 0.5, 0.375, 0.5, 0.375, 0.6, 0.4375, 0.6, 0.375, 0.5, 0.3125, 0.5, 0.3125, 0.6, 0.375, 0.6, 0.3125, 0.5, 0.25, 0.5, 0.3125, 0.6, 0.25, 0.6, 0.1875, 0.5, 0.1875, 0.6, 0.1875, 0.5, 0.125, 0.5, 0.125, 0.6, 0.1875, 0.6, 0.125, 0.5, 0.0625, 0.5, 0.0625, 0.6, 0.125, 0.6, 0.0625, 0.5, 0.0, 0.5, 0.0, 0.6, 0.0625, 0.6, 1.0, 0.5, 0.9375, 0.5, 0.9375, 0.6, 1.0, 0.6, 0.0625, 0.6, 0.0, 0.6, 0.0, 0.7, 0.0625, 0.7, 0.0625, 0.7, 0.0, 0.7, 0.0, 0.8, 0.0625, 0.8, 0.0625, 0.8, 0.0, 0.8, 0.0, 0.9, 0.0625, 0.9, 0.0625, 0.9, 0.0, 0.9, 0.0, 1.0, 0.0625, 1.0, 0.125, 0.6, 0.0625, 0.6, 0.0625, 0.7, 0.125, 0.7, 0.125, 0.7, 0.0625, 0.7, 0.0625, 0.8, 0.125, 0.8, 0.125, 0.8, 0.0625, 0.8, 0.0625, 0.9, 0.125, 0.9, 0.125, 0.9, 0.0625, 0.9, 0.0625, 1.0, 0.125, 1.0, 0.1875, 0.6, 0.125, 0.6, 0.125, 0.7, 0.1875, 0.7, 0.1875, 0.7, 0.125, 0.7, 0.125, 0.8, 0.1875, 0.8, 0.1875, 0.8, 0.125, 0.8, 0.125, 0.9, 0.1875, 0.9, 0.1875, 0.9, 0.125, 0.9, 0.125, 1.0, 0.1875, 1.0, 0.1875, 0.7, 0.25, 0.7, 0.1875, 0.6, 0.25, 0.8, 0.1875, 0.7, 0.1875, 0.8, 0.25, 0.8, 0.25, 0.9, 0.1875, 0.8, 0.25, 0.9, 0.1875, 0.9, 0.25, 0.9, 0.1875, 0.8, 0.1875, 1.0, 0.25, 1.0, 0.1875, 0.9, 0.25, 0.6, 0.3125, 0.7, 0.3125, 0.6, 0.3125, 0.7, 0.25, 0.7, 0.25, 0.7, 0.3125, 0.8, 0.25, 0.8, 0.3125, 0.9, 0.3125, 0.8, 0.25, 0.8, 0.3125, 0.9, 0.25, 0.8, 0.25, 0.9, 0.3125, 1.0, 0.3125, 0.9, 0.375, 0.6, 0.3125, 0.6, 0.3125, 0.7, 0.375, 0.7, 0.375, 0.7, 0.3125, 0.7, 0.3125, 0.8, 0.375, 0.8, 0.375, 0.8, 0.3125, 0.8, 0.3125, 0.9, 0.375, 0.9, 0.375, 0.9, 0.3125, 0.9, 0.3125, 1.0, 0.375, 1.0, 0.4375, 0.6, 0.375, 0.6, 0.375, 0.7, 0.4375, 0.7, 0.4375, 0.7, 0.375, 0.7, 0.375, 0.8, 0.4375, 0.8, 0.4375, 0.8, 0.375, 0.8, 0.375, 0.9, 0.4375, 0.9, 0.4375, 0.9, 0.375, 0.9, 0.375, 1.0, 0.4375, 1.0, 0.5, 0.6, 0.4375, 0.6, 0.4375, 0.7, 0.5, 0.7, 0.5, 0.7, 0.4375, 0.7, 0.4375, 0.8, 0.5, 0.8, 0.5, 0.8, 0.4375, 0.8, 0.4375, 0.9, 0.5, 0.9, 0.5, 0.9, 0.4375, 0.9, 0.4375, 1.0, 0.5, 1.0, 0.5625, 0.6, 0.5, 0.6, 0.5, 0.7, 0.5625, 0.7, 0.5625, 0.7, 0.5, 0.7, 0.5, 0.8, 0.5625, 0.8, 0.5625, 0.8, 0.5, 0.8, 0.5, 0.9, 0.5625, 0.9, 0.5625, 0.9, 0.5, 0.9, 0.5, 1.0, 0.5625, 1.0, 0.625, 0.6, 0.5625, 0.6, 0.5625, 0.7, 0.625, 0.7, 0.625, 0.7, 0.5625, 0.7, 0.5625, 0.8, 0.625, 0.8, 0.625, 0.8, 0.5625, 0.8, 0.5625, 0.9, 0.625, 0.9, 0.625, 0.9, 0.5625, 0.9, 0.5625, 1.0, 0.625, 1.0, 0.6875, 0.6, 0.625, 0.6, 0.625, 0.7, 0.6875, 0.7, 0.6875, 0.7, 0.625, 0.7, 0.625, 0.8, 0.6875, 0.8, 0.6875, 0.8, 0.625, 0.8, 0.625, 0.9, 0.6875, 0.9, 0.6875, 0.9, 0.625, 0.9, 0.625, 1.0, 0.6875, 1.0, 0.75, 0.6, 0.6875, 0.6, 0.6875, 0.7, 0.75, 0.7, 0.75, 0.7, 0.6875, 0.7, 0.6875, 0.8, 0.75, 0.8, 0.75, 0.8, 0.6875, 0.8, 0.6875, 0.9, 0.75, 0.9, 0.75, 0.9, 0.6875, 0.9, 0.6875, 1.0, 0.75, 1.0, 0.8125, 0.6, 0.75, 0.6, 0.75, 0.7, 0.8125, 0.7, 0.8125, 0.7, 0.75, 0.7, 0.75, 0.8, 0.8125, 0.8, 0.8125, 0.8, 0.75, 0.8, 0.75, 0.9, 0.8125, 0.9, 0.8125, 0.9, 0.75, 0.9, 0.75, 1.0, 0.8125, 1.0, 0.875, 0.6, 0.8125, 0.6, 0.8125, 0.7, 0.875, 0.7, 0.875, 0.7, 0.8125, 0.7, 0.8125, 0.8, 0.875, 0.8, 0.875, 0.8, 0.8125, 0.8, 0.8125, 0.9, 0.875, 0.9, 0.875, 0.9, 0.8125, 0.9, 0.8125, 1.0, 0.875, 1.0, 0.9375, 0.6, 0.875, 0.6, 0.875, 0.7, 0.9375, 0.7, 0.9375, 0.7, 0.875, 0.7, 0.875, 0.8, 0.9375, 0.8, 0.9375, 0.8, 0.875, 0.8, 0.875, 0.9, 0.9375, 0.9, 0.9375, 0.9, 0.875, 0.9, 0.875, 1.0, 0.9375, 1.0, 1.0, 0.6, 0.9375, 0.6, 0.9375, 0.7, 1.0, 0.7, 1.0, 0.7, 0.9375, 0.7, 0.9375, 0.8, 1.0, 0.8, 1.0, 0.8, 0.9375, 0.8, 0.9375, 0.9, 1.0, 0.9, 1.0, 0.9, 0.9375, 0.9, 0.9375, 1.0, 1.0, 1.0, 0.9375, 0.9764, 1.0, 0.9764, 0.9954, 0.9882, 0.9379, 0.9882, 0.9379, 0.9882, 0.9954, 0.9882, 0.9829, 1.0, 0.9389, 1.0, 0.3387, 0.4697, 0.25, 0.485, 0.25, 0.4169, 0.2561, 0.4157, 0.875, 0.9764, 0.9375, 0.9764, 0.9379, 0.9882, 0.8751, 0.9882, 0.8751, 0.9882, 0.9379, 0.9882, 0.9389, 1.0, 0.8755, 1.0, 0.4182, 0.4193, 0.3387, 0.4697, 0.2561, 0.4157, 0.2979, 0.3878, 0.8125, 0.9764, 0.875, 0.9764, 0.8751, 0.9882, 0.8125, 0.9882, 0.8125, 0.9882, 0.8751, 0.9882, 0.8755, 1.0, 0.8127, 1.0, 0.4709, 0.3418, 0.4182, 0.4193, 0.2979, 0.3878, 0.3381, 0.3276, 0.75, 0.9764, 0.8125, 0.9764, 0.8125, 0.9882, 0.75, 0.9882, 0.75, 0.9882, 0.8125, 0.9882, 0.8127, 1.0, 0.75, 1.0, 0.4893, 0.25, 0.4709, 0.3418, 0.3381, 0.3276, 0.3536, 0.25, 0.6875, 0.9764, 0.75, 0.9764, 0.75, 0.9882, 0.6875, 0.9882, 0.6875, 0.9882, 0.75, 0.9882, 0.75, 1.0, 0.6873, 1.0, 0.4709, 0.1582, 0.4893, 0.25, 0.3536, 0.25, 0.3381, 0.1724, 0.625, 0.9764, 0.6875, 0.9764, 0.6875, 0.9882, 0.6249, 0.9882, 0.6249, 0.9882, 0.6875, 0.9882, 0.6873, 1.0, 0.6245, 1.0, 0.4182, 0.0807, 0.4709, 0.1582, 0.3381, 0.1724, 0.2979, 0.1122, 0.5625, 0.9764, 0.625, 0.9764, 0.6249, 0.9882, 0.5621, 0.9882, 0.5621, 0.9882, 0.6249, 0.9882, 0.6245, 1.0, 0.5611, 1.0, 0.3387, 0.03033, 0.4182, 0.0807, 0.2979, 0.1122, 0.2561, 0.08427, 0.5, 0.9764, 0.5625, 0.9764, 0.5621, 0.9882, 0.5, 0.9882, 0.5, 0.9882, 0.5621, 0.9882, 0.5611, 1.0, 0.5, 1.0, 0.25, 0.01499, 0.3387, 0.03033, 0.2561, 0.08427, 0.25, 0.08306, 0.4375, 0.9764, 0.5, 0.9764, 0.5, 0.9882, 0.4379, 0.9882, 0.4379, 0.9882, 0.5, 0.9882, 0.5, 1.0, 0.4389, 1.0, 0.1613, 0.03033, 0.25, 0.01499, 0.25, 0.08306, 0.2439, 0.08427, 0.375, 0.9764, 0.4375, 0.9764, 0.4379, 0.9882, 0.3751, 0.9882, 0.3751, 0.9882, 0.4379, 0.9882, 0.4389, 1.0, 0.3755, 1.0, 0.08184, 0.0807, 0.1613, 0.03033, 0.2439, 0.08427, 0.2021, 0.1122, 0.3125, 0.9764, 0.375, 0.9764, 0.3751, 0.9882, 0.3125, 0.9882, 0.3125, 0.9882, 0.3751, 0.9882, 0.3755, 1.0, 0.3127, 1.0, 0.0291, 0.1582, 0.08184, 0.0807, 0.2021, 0.1122, 0.1619, 0.1724, 0.25, 0.9764, 0.3125, 0.9764, 0.3125, 0.9882, 0.25, 0.9882, 0.25, 0.9882, 0.3125, 0.9882, 0.3127, 1.0, 0.25, 1.0, 0.01067, 0.25, 0.0291, 0.1582, 0.1619, 0.1724, 0.1464, 0.25, 0.1875, 0.9764, 0.25, 0.9764, 0.25, 0.9882, 0.1875, 0.9882, 0.1875, 0.9882, 0.25, 0.9882, 0.25, 1.0, 0.1873, 1.0, 0.0291, 0.3418, 0.01067, 0.25, 0.1464, 0.25, 0.1619, 0.3276, 0.125, 0.9764, 0.1875, 0.9764, 0.1875, 0.9882, 0.1249, 0.9882, 0.1249, 0.9882, 0.1875, 0.9882, 0.1873, 1.0, 0.1245, 1.0, 0.08184, 0.4193, 0.0291, 0.3418, 0.1619, 0.3276, 0.2021, 0.3878, 0.0625, 0.9764, 0.125, 0.9764, 0.1249, 0.9882, 0.06211, 0.9882, 0.06211, 0.9882, 0.1249, 0.9882, 0.1245, 1.0, 0.06105, 1.0, 0.1613, 0.4697, 0.08184, 0.4193, 0.2021, 0.3878, 0.2439, 0.4157, 0.0, 0.9764, 0.0625, 0.9764, 0.06211, 0.9882, 0.004575, 0.9882, 0.004575, 0.9882, 0.06211, 0.9882, 0.06105, 1.0, 0.01708, 1.0, 0.25, 0.485, 0.1613, 0.4697, 0.2439, 0.4157, 0.25, 0.4169, 0.2561, 0.4157, 0.25, 0.4169, 0.2439, 0.4157, 0.2021, 0.3878, 0.1619, 0.3276, 0.1464, 0.25, 0.1619, 0.1724, 0.2021, 0.1122, 0.2439, 0.08427, 0.25, 0.08306, 0.2561, 0.08427, 0.2979, 0.1122, 0.3381, 0.1724, 0.3536, 0.25, 0.3381, 0.3276, 0.2979, 0.3878, 1.0, 0.5, 1.0, 0.9764, 0.9375, 0.9764, 0.9375, 0.5, 0.0625, 0.5, 0.0625, 0.9764, 0.0, 0.9764, 0.0, 0.5, 0.9375, 0.5, 0.9375, 0.9764, 0.875, 0.9764, 0.875, 0.5, 0.875, 0.5, 0.875, 0.9764, 0.8125, 0.9764, 0.8125, 0.5, 0.8125, 0.5, 0.8125, 0.9764, 0.75, 0.9764, 0.75, 0.5, 0.75, 0.5, 0.75, 0.9764, 0.6875, 0.9764, 0.6875, 0.5, 0.6875, 0.5, 0.6875, 0.9764, 0.625, 0.9764, 0.625, 0.5, 0.625, 0.5, 0.625, 0.9764, 0.5625, 0.9764, 0.5625, 0.5, 0.5625, 0.5, 0.5625, 0.9764, 0.5, 0.9764, 0.5, 0.5, 0.5, 0.5, 0.5, 0.9764, 0.4375, 0.9764, 0.4375, 0.5, 0.4375, 0.5, 0.4375, 0.9764, 0.375, 0.9764, 0.375, 0.5, 0.375, 0.5, 0.375, 0.9764, 0.3125, 0.9764, 0.3125, 0.5, 0.3125, 0.5, 0.3125, 0.9764, 0.25, 0.9764, 0.25, 0.5, 0.25, 0.5, 0.25, 0.9764, 0.1875, 0.9764, 0.1875, 0.5, 0.1875, 0.5, 0.1875, 0.9764, 0.125, 0.9764, 0.125, 0.5, 0.125, 0.5, 0.125, 0.9764, 0.0625, 0.9764, 0.0625, 0.5, 1.0, 0.6001, 1.0, 1.0, 0.9375, 1.0, 0.9375, 0.602, 0.9375, 0.602, 0.9375, 1.0, 0.875, 1.0, 0.875, 0.6074, 0.875, 0.6074, 0.875, 1.0, 0.8125, 1.0, 0.8125, 0.6155, 0.8125, 0.6155, 0.8125, 1.0, 0.75, 1.0, 0.75, 0.625, 0.6875, 1.0, 0.6875, 0.6155, 0.75, 0.625, 0.75, 1.0, 0.625, 1.0, 0.625, 0.6074, 0.6875, 0.6155, 0.6875, 1.0, 0.5625, 1.0, 0.5625, 0.602, 0.625, 0.6074, 0.625, 1.0, 0.5, 1.0, 0.5, 0.6001, 0.5625, 0.602, 0.5625, 1.0, 0.5, 0.6001, 0.5, 1.0, 0.4375, 1.0, 0.4375, 0.602, 0.4375, 0.602, 0.4375, 1.0, 0.375, 1.0, 0.375, 0.6074, 0.375, 0.6074, 0.375, 1.0, 0.3125, 1.0, 0.3125, 0.6155, 0.3125, 1.0, 0.25, 1.0, 0.25, 1.0, 0.25, 0.625, 0.3125, 0.6155, 0.25, 1.0, 0.1875, 1.0, 0.1875, 0.6155, 0.25, 0.625, 0.25, 1.0, 0.1875, 1.0, 0.125, 1.0, 0.125, 0.6074, 0.1875, 0.6155, 0.125, 1.0, 0.0625, 1.0, 0.0625, 0.602, 0.125, 0.6074, 0.0625, 1.0, 0.0, 1.0, 0.0, 0.6001, 0.0625, 0.602, 0.9375, 0.5, 0.875, 0.5, 0.875, 0.6, 0.9375, 0.6, 0.875, 0.5, 0.8125, 0.5, 0.8125, 0.6, 0.875, 0.6, 0.8125, 0.5, 0.75, 0.5, 0.75, 0.6, 0.8125, 0.6, 0.75, 0.5, 0.6875, 0.5, 0.6875, 0.6, 0.75, 0.6, 0.6875, 0.5, 0.625, 0.5, 0.625, 0.6, 0.6875, 0.6, 0.625, 0.5, 0.5625, 0.5, 0.5625, 0.6, 0.625, 0.6, 0.5625, 0.5, 0.5, 0.5, 0.5, 0.6, 0.5625, 0.6, 0.5, 0.5, 0.4375, 0.5, 0.4375, 0.6, 0.5, 0.6, 0.4375, 0.5, 0.375, 0.5, 0.375, 0.6, 0.4375, 0.6, 0.375, 0.5, 0.3125, 0.5, 0.3125, 0.6, 0.375, 0.6, 0.25, 0.5, 0.3125, 0.6, 0.3125, 0.5, 0.1875, 0.5, 0.1875, 0.6, 0.25, 0.6, 0.1875, 0.5, 0.125, 0.5, 0.125, 0.6, 0.1875, 0.6, 0.125, 0.5, 0.0625, 0.5, 0.0625, 0.6, 0.125, 0.6, 0.0625, 0.5, 1.118e-07, 0.5, 0.0, 0.6, 0.0625, 0.6, 1.0, 0.5, 0.9375, 0.5, 0.9375, 0.6, 1.0, 0.6, 0.0625, 0.6, 0.0, 0.6, 0.0, 0.7, 0.0625, 0.7, 0.0625, 0.7, 0.0, 0.7, 0.0, 0.8, 0.0625, 0.8, 0.0625, 0.8, 0.0, 0.8, 0.0, 0.9, 0.0625, 0.9, 0.0625, 0.9, 0.0, 0.9, 0.0, 1.0, 0.0625, 1.0, 0.125, 0.6, 0.0625, 0.6, 0.0625, 0.7, 0.125, 0.7, 0.125, 0.7, 0.0625, 0.7, 0.0625, 0.8, 0.125, 0.8, 0.125, 0.8, 0.0625, 0.8, 0.0625, 0.9, 0.125, 0.9, 0.125, 0.9, 0.0625, 0.9, 0.0625, 1.0, 0.125, 1.0, 0.1875, 0.6, 0.125, 0.6, 0.125, 0.7, 0.1875, 0.7, 0.1875, 0.7, 0.125, 0.7, 0.125, 0.8, 0.1875, 0.8, 0.1875, 0.8, 0.125, 0.8, 0.125, 0.9, 0.1875, 0.9, 0.1875, 0.9, 0.125, 0.9, 0.125, 1.0, 0.1875, 1.0, 0.1875, 0.6, 0.1875, 0.7, 0.25, 0.7, 0.25, 0.8, 0.1875, 0.7, 0.1875, 0.8, 0.25, 0.8, 0.25, 0.9, 0.25, 0.8, 0.1875, 0.8, 0.1875, 0.8, 0.1875, 0.9, 0.25, 0.9, 0.1875, 0.9, 0.1875, 1.0, 0.25, 1.0, 0.3125, 0.7, 0.3125, 0.6, 0.25, 0.6, 0.3125, 0.7, 0.25, 0.7, 0.25, 0.7, 0.3125, 0.8, 0.3125, 0.9, 0.3125, 0.8, 0.25, 0.8, 0.3125, 0.9, 0.25, 0.8, 0.25, 0.9, 0.3125, 0.9, 0.25, 0.9, 0.3125, 1.0, 0.375, 0.6, 0.3125, 0.6, 0.3125, 0.7, 0.375, 0.7, 0.375, 0.7, 0.3125, 0.7, 0.3125, 0.8, 0.375, 0.8, 0.375, 0.8, 0.3125, 0.8, 0.3125, 0.9, 0.375, 0.9, 0.375, 0.9, 0.3125, 0.9, 0.3125, 1.0, 0.375, 1.0, 0.4375, 0.6, 0.375, 0.6, 0.375, 0.7, 0.4375, 0.7, 0.4375, 0.7, 0.375, 0.7, 0.375, 0.8, 0.4375, 0.8, 0.4375, 0.8, 0.375, 0.8, 0.375, 0.9, 0.4375, 0.9, 0.4375, 0.9, 0.375, 0.9, 0.375, 1.0, 0.4375, 1.0, 0.5, 0.6, 0.4375, 0.6, 0.4375, 0.7, 0.5, 0.7, 0.5, 0.7, 0.4375, 0.7, 0.4375, 0.8, 0.5, 0.8, 0.5, 0.8, 0.4375, 0.8, 0.4375, 0.9, 0.5, 0.9, 0.5, 0.9, 0.4375, 0.9, 0.4375, 1.0, 0.5, 1.0, 0.5625, 0.6, 0.5, 0.6, 0.5, 0.7, 0.5625, 0.7, 0.5625, 0.7, 0.5, 0.7, 0.5, 0.8, 0.5625, 0.8, 0.5625, 0.8, 0.5, 0.8, 0.5, 0.9, 0.5625, 0.9, 0.5625, 0.9, 0.5, 0.9, 0.5, 1.0, 0.5625, 1.0, 0.625, 0.6, 0.5625, 0.6, 0.5625, 0.7, 0.625, 0.7, 0.625, 0.7, 0.5625, 0.7, 0.5625, 0.8, 0.625, 0.8, 0.625, 0.8, 0.5625, 0.8, 0.5625, 0.9, 0.625, 0.9, 0.625, 0.9, 0.5625, 0.9, 0.5625, 1.0, 0.625, 1.0, 0.6875, 0.6, 0.625, 0.6, 0.625, 0.7, 0.6875, 0.7, 0.6875, 0.7, 0.625, 0.7, 0.625, 0.8, 0.6875, 0.8, 0.6875, 0.8, 0.625, 0.8, 0.625, 0.9, 0.6875, 0.9, 0.6875, 0.9, 0.625, 0.9, 0.625, 1.0, 0.6875, 1.0, 0.75, 0.6, 0.6875, 0.6, 0.6875, 0.7, 0.75, 0.7, 0.75, 0.7, 0.6875, 0.7, 0.6875, 0.8, 0.75, 0.8, 0.75, 0.8, 0.6875, 0.8, 0.6875, 0.9, 0.75, 0.9, 0.75, 0.9, 0.6875, 0.9, 0.6875, 1.0, 0.75, 1.0, 0.8125, 0.6, 0.75, 0.6, 0.75, 0.7, 0.8125, 0.7, 0.8125, 0.7, 0.75, 0.7, 0.75, 0.8, 0.8125, 0.8, 0.8125, 0.8, 0.75, 0.8, 0.75, 0.9, 0.8125, 0.9, 0.8125, 0.9, 0.75, 0.9, 0.75, 1.0, 0.8125, 1.0, 0.875, 0.6, 0.8125, 0.6, 0.8125, 0.7, 0.875, 0.7, 0.875, 0.7, 0.8125, 0.7, 0.8125, 0.8, 0.875, 0.8, 0.875, 0.8, 0.8125, 0.8, 0.8125, 0.9, 0.875, 0.9, 0.875, 0.9, 0.8125, 0.9, 0.8125, 1.0, 0.875, 1.0, 0.9375, 0.6, 0.875, 0.6, 0.875, 0.7, 0.9375, 0.7, 0.9375, 0.7, 0.875, 0.7, 0.875, 0.8, 0.9375, 0.8, 0.9375, 0.8, 0.875, 0.8, 0.875, 0.9, 0.9375, 0.9, 0.9375, 0.9, 0.875, 0.9, 0.875, 1.0, 0.9375, 1.0, 1.0, 0.6, 0.9375, 0.6, 0.9375, 0.7, 1.0, 0.7, 1.0, 0.7, 0.9375, 0.7, 0.9375, 0.8, 1.0, 0.8, 1.0, 0.8, 0.9375, 0.8, 0.9375, 0.9, 1.0, 0.9, 1.0, 0.9, 0.9375, 0.9, 0.9375, 1.0, 1.0, 1.0, 0.9375, 0.9764, 1.0, 0.9764, 0.9954, 0.9882, 0.9379, 0.9882, 0.9379, 0.9882, 0.9954, 0.9882, 0.9829, 1.0, 0.9389, 1.0, 0.3387, 0.4697, 0.25, 0.485, 0.25, 0.4169, 0.2561, 0.4157, 0.875, 0.9764, 0.9375, 0.9764, 0.9379, 0.9882, 0.8751, 0.9882, 0.8751, 0.9882, 0.9379, 0.9882, 0.9389, 1.0, 0.8755, 1.0, 0.4182, 0.4193, 0.3387, 0.4697, 0.2561, 0.4157, 0.2979, 0.3878, 0.8125, 0.9764, 0.875, 0.9764, 0.8751, 0.9882, 0.8125, 0.9882, 0.8125, 0.9882, 0.8751, 0.9882, 0.8755, 1.0, 0.8127, 1.0, 0.4709, 0.3418, 0.4182, 0.4193, 0.2979, 0.3878, 0.3381, 0.3276, 0.75, 0.9764, 0.8125, 0.9764, 0.8125, 0.9882, 0.75, 0.9882, 0.75, 0.9882, 0.8125, 0.9882, 0.8127, 1.0, 0.75, 1.0, 0.4893, 0.25, 0.4709, 0.3418, 0.3381, 0.3276, 0.3536, 0.25, 0.6875, 0.9764, 0.75, 0.9764, 0.75, 0.9882, 0.6875, 0.9882, 0.6875, 0.9882, 0.75, 0.9882, 0.75, 1.0, 0.6873, 1.0, 0.4709, 0.1582, 0.4893, 0.25, 0.3536, 0.25, 0.3381, 0.1724, 0.625, 0.9764, 0.6875, 0.9764, 0.6875, 0.9882, 0.6249, 0.9882, 0.6249, 0.9882, 0.6875, 0.9882, 0.6873, 1.0, 0.6245, 1.0, 0.4182, 0.0807, 0.4709, 0.1582, 0.3381, 0.1724, 0.2979, 0.1122, 0.5625, 0.9764, 0.625, 0.9764, 0.6249, 0.9882, 0.5621, 0.9882, 0.5621, 0.9882, 0.6249, 0.9882, 0.6245, 1.0, 0.5611, 1.0, 0.3387, 0.03033, 0.4182, 0.0807, 0.2979, 0.1122, 0.2561, 0.08427, 0.5, 0.9764, 0.5625, 0.9764, 0.5621, 0.9882, 0.5, 0.9882, 0.5, 0.9882, 0.5621, 0.9882, 0.5611, 1.0, 0.5, 1.0, 0.25, 0.01499, 0.3387, 0.03033, 0.2561, 0.08427, 0.25, 0.08306, 0.4375, 0.9764, 0.5, 0.9764, 0.5, 0.9882, 0.4379, 0.9882, 0.4379, 0.9882, 0.5, 0.9882, 0.5, 1.0, 0.4389, 1.0, 0.1613, 0.03033, 0.25, 0.01499, 0.25, 0.08306, 0.2439, 0.08427, 0.375, 0.9764, 0.4375, 0.9764, 0.4379, 0.9882, 0.3751, 0.9882, 0.3751, 0.9882, 0.4379, 0.9882, 0.4389, 1.0, 0.3755, 1.0, 0.08184, 0.0807, 0.1613, 0.03033, 0.2439, 0.08427, 0.2021, 0.1122, 0.3125, 0.9764, 0.375, 0.9764, 0.3751, 0.9882, 0.3125, 0.9882, 0.3125, 0.9882, 0.3751, 0.9882, 0.3755, 1.0, 0.3127, 1.0, 0.0291, 0.1582, 0.08184, 0.0807, 0.2021, 0.1122, 0.1619, 0.1724, 0.25, 0.9764, 0.3125, 0.9764, 0.3125, 0.9882, 0.25, 0.9882, 0.25, 0.9882, 0.3125, 0.9882, 0.3127, 1.0, 0.25, 1.0, 0.01067, 0.25, 0.0291, 0.1582, 0.1619, 0.1724, 0.1464, 0.25, 0.1875, 0.9764, 0.25, 0.9764, 0.25, 0.9882, 0.1875, 0.9882, 0.1875, 0.9882, 0.25, 0.9882, 0.25, 1.0, 0.1873, 1.0, 0.0291, 0.3418, 0.01067, 0.25, 0.1464, 0.25, 0.1619, 0.3276, 0.125, 0.9764, 0.1875, 0.9764, 0.1875, 0.9882, 0.1249, 0.9882, 0.1249, 0.9882, 0.1875, 0.9882, 0.1873, 1.0, 0.1245, 1.0, 0.08184, 0.4193, 0.0291, 0.3418, 0.1619, 0.3276, 0.2021, 0.3878, 0.0625, 0.9764, 0.125, 0.9764, 0.1249, 0.9882, 0.06211, 0.9882, 0.06211, 0.9882, 0.1249, 0.9882, 0.1245, 1.0, 0.06105, 1.0, 0.1613, 0.4697, 0.08184, 0.4193, 0.2021, 0.3878, 0.2439, 0.4157, 0.0, 0.9764, 0.0625, 0.9764, 0.06211, 0.9882, 0.004575, 0.9882, 0.004575, 0.9882, 0.06211, 0.9882, 0.06105, 1.0, 0.01708, 1.0, 0.25, 0.485, 0.1613, 0.4697, 0.2439, 0.4157, 0.25, 0.4169, 0.25, 0.08306, 0.2561, 0.08427, 0.2979, 0.1122, 0.3381, 0.1724, 0.3536, 0.25, 0.3381, 0.3276, 0.2979, 0.3878, 0.2561, 0.4157, 0.25, 0.4169, 0.2439, 0.4157, 0.2021, 0.3878, 0.1619, 0.3276, 0.1464, 0.25, 0.1619, 0.1724, 0.2021, 0.1122, 0.2439, 0.08427, 1.0, 0.5, 1.0, 0.9764, 0.9375, 0.9764, 0.9375, 0.5, 0.0625, 0.5, 0.0625, 0.9764, 0.0, 0.9764, 0.0, 0.5, 0.9375, 0.5, 0.9375, 0.9764, 0.875, 0.9764, 0.875, 0.5, 0.875, 0.5, 0.875, 0.9764, 0.8125, 0.9764, 0.8125, 0.5, 0.8125, 0.5, 0.8125, 0.9764, 0.75, 0.9764, 0.75, 0.5, 0.75, 0.5, 0.75, 0.9764, 0.6875, 0.9764, 0.6875, 0.5, 0.6875, 0.5, 0.6875, 0.9764, 0.625, 0.9764, 0.625, 0.5, 0.625, 0.5, 0.625, 0.9764, 0.5625, 0.9764, 0.5625, 0.5, 0.5625, 0.5, 0.5625, 0.9764, 0.5, 0.9764, 0.5, 0.5, 0.5, 0.5, 0.5, 0.9764, 0.4375, 0.9764, 0.4375, 0.5, 0.4375, 0.5, 0.4375, 0.9764, 0.375, 0.9764, 0.375, 0.5, 0.375, 0.5, 0.375, 0.9764, 0.3125, 0.9764, 0.3125, 0.5, 0.3125, 0.5, 0.3125, 0.9764, 0.25, 0.9764, 0.25, 0.5, 0.25, 0.5, 0.25, 0.9764, 0.1875, 0.9764, 0.1875, 0.5, 0.1875, 0.5, 0.1875, 0.9764, 0.125, 0.9764, 0.125, 0.5, 0.125, 0.5, 0.125, 0.9764, 0.0625, 0.9764, 0.0625, 0.5, 1.0, 0.5, 1.0, 1.0, 0.9375, 1.0, 0.9375, 0.5, 0.9375, 0.5, 0.9375, 1.0, 0.875, 1.0, 0.875, 0.5, 0.875, 0.5, 0.875, 1.0, 0.8125, 1.0, 0.8125, 0.5, 0.8125, 0.5, 0.8125, 1.0, 0.75, 1.0, 0.75, 0.5, 0.75, 0.5, 0.75, 1.0, 0.6875, 1.0, 0.6875, 0.5, 0.6875, 0.5, 0.6875, 1.0, 0.625, 1.0, 0.625, 0.5, 0.625, 0.5, 0.625, 1.0, 0.5625, 1.0, 0.5625, 0.5, 0.5625, 0.5, 0.5625, 1.0, 0.5, 1.0, 0.5, 0.5, 0.5, 0.5, 0.5, 1.0, 0.4375, 1.0, 0.4375, 0.5, 0.4375, 0.5, 0.4375, 1.0, 0.375, 1.0, 0.375, 0.5, 0.375, 0.5, 0.375, 1.0, 0.3125, 1.0, 0.3125, 0.5, 0.3125, 0.5, 0.3125, 1.0, 0.25, 1.0, 0.25, 0.5, 0.25, 0.5, 0.25, 1.0, 0.1875, 1.0, 0.1875, 0.5, 0.1875, 0.5, 0.1875, 1.0, 0.125, 1.0, 0.125, 0.5, 0.3136, 0.3136, 0.4197, 0.4197, 0.3418, 0.4717, 0.25, 0.49, 0.1582, 0.4717, 0.08029, 0.4197, 0.02827, 0.3418, 0.01, 0.25, 0.02827, 0.1582, 0.08029, 0.08029, 0.1582, 0.02827, 0.25, 0.01, 0.3418, 0.02827, 0.4197, 0.08029, 0.3136, 0.1864, 0.2844, 0.1669, 0.25, 0.16, 0.2156, 0.1669, 0.1864, 0.1864, 0.1669, 0.2156, 0.16, 0.25, 0.1669, 0.2844, 0.1864, 0.3136, 0.2156, 0.3331, 0.25, 0.34, 0.2844, 0.3331, 0.3136, 0.1864, 0.4197, 0.08029, 0.4717, 0.1582, 0.49, 0.25, 0.4717, 0.3418, 0.4197, 0.4197, 0.3136, 0.3136, 0.3331, 0.2844, 0.34, 0.25, 0.3331, 0.2156, 0.125, 0.5, 0.125, 1.0, 0.0625, 1.0, 0.0625, 0.5, 0.0625, 0.5, 0.0625, 1.0, 0.0, 1.0, 0.0, 0.5, 0.75, 0.49, 0.8418, 0.4717, 0.9197, 0.4197, 0.9717, 0.3418, 0.99, 0.25, 0.9717, 0.1582, 0.9197, 0.08029, 0.8418, 0.02827, 0.75, 0.01, 0.6582, 0.02827, 0.5803, 0.08029, 0.5283, 0.1582, 0.51, 0.25, 0.5283, 0.3418, 0.5803, 0.4197, 0.6582, 0.4717])
me_cylinder.materials.append(None)
me_cylinder.update()

# ---- objects
ob_light = bpy.data.objects.new('Light', light_light)
ob_camera = bpy.data.objects.new('Camera', cam_camera)
ob_cylinder = bpy.data.objects.new('Cylinder', me_cylinder)

# ---- transforms, parenting, visibility, modifiers, constraints
ob_light.location = (4.076, 1.005, 5.904)
ob_light.rotation_euler = (0.6503, 0.05522, 1.866)
ob_light.lock_rotations_4d = False
ob_light.empty_display_type = 'ARROWS'
ob_light.color = (0.0, 0.0, 0.0, 0.0)
ob_light.lineart.crease_threshold = 0.0
ob_camera.location = (7.359, -6.926, 4.958)
ob_camera.rotation_euler = (1.109, 0.0, 0.8149)
ob_camera.lock_rotations_4d = False
ob_camera.empty_display_type = 'ARROWS'
ob_camera.color = (0.0, 0.0, 0.0, 0.0)
ob_camera.display_type = 'WIRE'
ob_camera.lineart.crease_threshold = 0.0
ob_cylinder.location = (0.0, 0.0, 75.0)

# ---- collection membership
col_collection.objects.link(ob_light)
col_collection.objects.link(ob_camera)
col_collection.objects.link(ob_cylinder)

# ---- scene / render settings (as saved in the file)
scene.camera = ob_camera
scene.frame_start = 1; scene.frame_end = 250; scene.frame_set(1)
scene.render.engine = 'BLENDER_EEVEE_NEXT'
scene.render.bake_bias = 0.0
scene.render.bake_samples = 0
scene.cycles.sampling_pattern = 'TABULATED_SOBOL'
scene.eevee.use_volume_custom_range = False
scene.unit_settings.scale_length = 0.001
bpy.context.view_layer.update()
